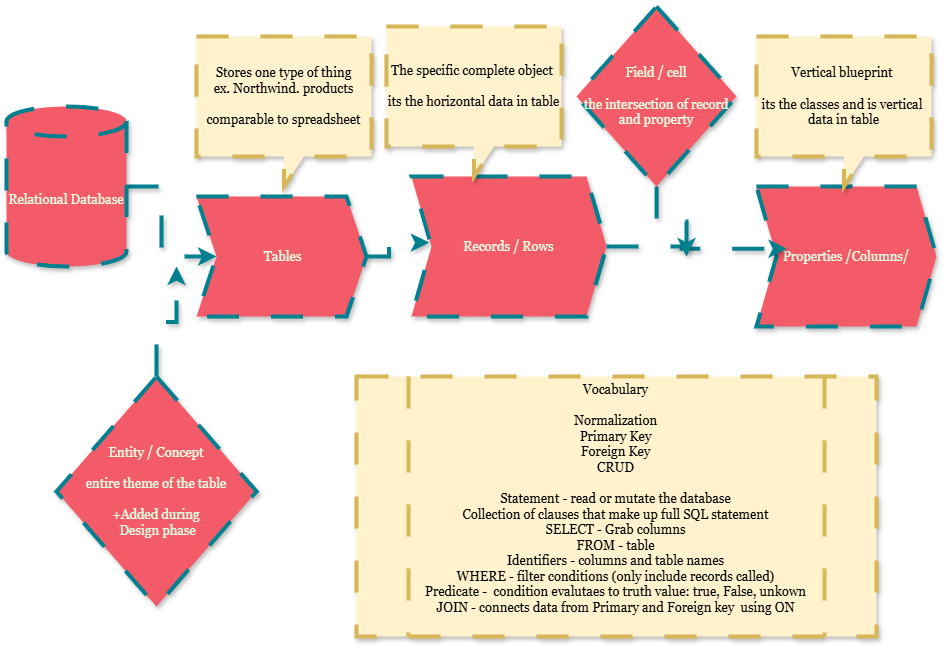

The diagram above was exported from draw.io. Its source (the exported page's mxGraphModel, read from the mxfile embedded in the PNG):
<mxGraphModel dx="1191" dy="694" grid="1" gridSize="10" guides="1" tooltips="1" connect="1" arrows="1" fold="1" page="1" pageScale="1" pageWidth="850" pageHeight="1100" math="0" shadow="0">
  <root>
    <mxCell id="0" />
    <mxCell id="1" parent="0" />
    <mxCell id="MdcKBcyQyXUSNgwyaMl9-9" edge="1" parent="1" source="MdcKBcyQyXUSNgwyaMl9-1" style="edgeStyle=orthogonalEdgeStyle;rounded=0;orthogonalLoop=1;jettySize=auto;html=1;exitX=1;exitY=0.5;exitDx=0;exitDy=0;exitPerimeter=0;fontFamily=Georgia;fontSize=13;labelBackgroundColor=none;strokeColor=#028090;fontColor=default;labelBorderColor=none;strokeWidth=4;dashed=1;dashPattern=8 8;shadow=1;" target="MdcKBcyQyXUSNgwyaMl9-2">
      <mxGeometry relative="1" as="geometry" />
    </mxCell>
    <mxCell id="MdcKBcyQyXUSNgwyaMl9-1" parent="1" style="shape=cylinder3;whiteSpace=wrap;html=1;boundedLbl=1;backgroundOutline=1;size=15;fontFamily=Georgia;fontSize=13;labelBackgroundColor=none;fillColor=#F45B69;strokeColor=#028090;fontColor=#E4FDE1;labelBorderColor=none;strokeWidth=4;dashed=1;dashPattern=8 8;shadow=1;" value="Relational Database" vertex="1">
      <mxGeometry height="160" width="120" x="20" y="110" as="geometry" />
    </mxCell>
    <mxCell id="MdcKBcyQyXUSNgwyaMl9-2" parent="1" style="shape=step;perimeter=stepPerimeter;whiteSpace=wrap;html=1;fixedSize=1;fontFamily=Georgia;fontSize=13;labelBackgroundColor=none;fillColor=#F45B69;strokeColor=#028090;fontColor=#E4FDE1;labelBorderColor=none;strokeWidth=4;dashed=1;dashPattern=8 8;shadow=1;" value="&amp;nbsp;Tables" vertex="1">
      <mxGeometry height="120" width="170" x="210" y="200" as="geometry" />
    </mxCell>
    <mxCell id="MdcKBcyQyXUSNgwyaMl9-3" parent="1" style="shape=step;perimeter=stepPerimeter;whiteSpace=wrap;html=1;fixedSize=1;fontFamily=Georgia;fontSize=13;labelBackgroundColor=none;fillColor=#F45B69;strokeColor=#028090;fontColor=#E4FDE1;labelBorderColor=none;strokeWidth=4;dashed=1;dashPattern=8 8;shadow=1;" value="Records / Rows" vertex="1">
      <mxGeometry height="140" width="195" x="425" y="180" as="geometry" />
    </mxCell>
    <mxCell id="MdcKBcyQyXUSNgwyaMl9-4" parent="1" style="shape=step;perimeter=stepPerimeter;whiteSpace=wrap;html=1;fixedSize=1;fontFamily=Georgia;fontSize=13;labelBackgroundColor=none;fillColor=#F45B69;strokeColor=#028090;fontColor=#E4FDE1;labelBorderColor=none;strokeWidth=4;dashed=1;dashPattern=8 8;shadow=1;" value="Properties /Columns/" vertex="1">
      <mxGeometry height="140" width="180" x="770" y="190" as="geometry" />
    </mxCell>
    <mxCell id="MdcKBcyQyXUSNgwyaMl9-5" parent="1" style="shape=callout;whiteSpace=wrap;html=1;perimeter=calloutPerimeter;fontFamily=Georgia;fontSize=13;labelBackgroundColor=none;fillColor=#fff2cc;strokeColor=#d6b656;labelBorderColor=none;strokeWidth=4;dashed=1;dashPattern=8 8;shadow=1;" value="Stores one type of thing&lt;div&gt;ex. Northwind. products&lt;/div&gt;&lt;div&gt;&lt;br&gt;&lt;/div&gt;&lt;div&gt;comparable to spreadsheet&lt;/div&gt;" vertex="1">
      <mxGeometry height="150" width="175" x="210" y="40" as="geometry" />
    </mxCell>
    <mxCell id="MdcKBcyQyXUSNgwyaMl9-7" edge="1" parent="1" source="MdcKBcyQyXUSNgwyaMl9-2" style="edgeStyle=orthogonalEdgeStyle;rounded=0;orthogonalLoop=1;jettySize=auto;html=1;exitX=1;exitY=0.5;exitDx=0;exitDy=0;entryX=0.091;entryY=0.472;entryDx=0;entryDy=0;entryPerimeter=0;fontFamily=Georgia;fontSize=13;labelBackgroundColor=none;strokeColor=#028090;fontColor=default;labelBorderColor=none;strokeWidth=4;dashed=1;dashPattern=8 8;shadow=1;" target="MdcKBcyQyXUSNgwyaMl9-3">
      <mxGeometry relative="1" as="geometry" />
    </mxCell>
    <mxCell id="MdcKBcyQyXUSNgwyaMl9-8" edge="1" parent="1" source="MdcKBcyQyXUSNgwyaMl9-3" style="edgeStyle=orthogonalEdgeStyle;rounded=0;orthogonalLoop=1;jettySize=auto;html=1;entryX=0.169;entryY=0.444;entryDx=0;entryDy=0;entryPerimeter=0;fontFamily=Georgia;fontSize=13;labelBackgroundColor=none;strokeColor=#028090;fontColor=default;labelBorderColor=none;strokeWidth=4;dashed=1;dashPattern=8 8;shadow=1;" target="MdcKBcyQyXUSNgwyaMl9-4">
      <mxGeometry relative="1" as="geometry" />
    </mxCell>
    <mxCell id="MdcKBcyQyXUSNgwyaMl9-15" edge="1" parent="1" source="MdcKBcyQyXUSNgwyaMl9-10" style="edgeStyle=orthogonalEdgeStyle;rounded=0;orthogonalLoop=1;jettySize=auto;html=1;labelBackgroundColor=none;strokeColor=#028090;fontColor=default;labelBorderColor=none;strokeWidth=4;dashed=1;dashPattern=8 8;shadow=1;">
      <mxGeometry relative="1" as="geometry">
        <mxPoint x="700" y="260" as="targetPoint" />
      </mxGeometry>
    </mxCell>
    <mxCell id="MdcKBcyQyXUSNgwyaMl9-10" parent="1" style="rhombus;whiteSpace=wrap;html=1;fontFamily=Georgia;fontSize=13;labelBackgroundColor=none;fillColor=#F45B69;strokeColor=#028090;fontColor=#E4FDE1;labelBorderColor=none;strokeWidth=4;dashed=1;dashPattern=8 8;shadow=1;" value="Field / cell&lt;div&gt;&lt;br&gt;&lt;div&gt;the intersection of record and property&lt;/div&gt;&lt;/div&gt;" vertex="1">
      <mxGeometry height="180" width="160" x="590" y="10" as="geometry" />
    </mxCell>
    <mxCell id="MdcKBcyQyXUSNgwyaMl9-13" edge="1" parent="1" source="MdcKBcyQyXUSNgwyaMl9-12" style="edgeStyle=orthogonalEdgeStyle;rounded=0;orthogonalLoop=1;jettySize=auto;html=1;fontFamily=Georgia;fontSize=13;labelBackgroundColor=none;strokeColor=#028090;fontColor=default;labelBorderColor=none;strokeWidth=4;dashed=1;dashPattern=8 8;shadow=1;">
      <mxGeometry relative="1" as="geometry">
        <mxPoint x="190" y="270" as="targetPoint" />
      </mxGeometry>
    </mxCell>
    <mxCell id="MdcKBcyQyXUSNgwyaMl9-12" parent="1" style="rhombus;whiteSpace=wrap;html=1;fontFamily=Georgia;fontSize=13;labelBackgroundColor=none;fillColor=#F45B69;strokeColor=#028090;fontColor=#E4FDE1;labelBorderColor=none;strokeWidth=4;dashed=1;dashPattern=8 8;shadow=1;" value="Entity / Concept&lt;div&gt;&lt;br&gt;&lt;/div&gt;&lt;div&gt;entire theme of the table&lt;/div&gt;&lt;div&gt;&lt;br&gt;&lt;/div&gt;&lt;div&gt;+Added during&lt;/div&gt;&lt;div&gt;&amp;nbsp;Design phase&lt;/div&gt;" vertex="1">
      <mxGeometry height="230" width="200" x="70" y="380" as="geometry" />
    </mxCell>
    <mxCell id="MdcKBcyQyXUSNgwyaMl9-14" parent="1" style="shape=process;whiteSpace=wrap;html=1;backgroundOutline=1;fontFamily=Georgia;fontSize=13;labelBackgroundColor=none;labelBorderColor=none;strokeWidth=4;dashed=1;dashPattern=8 8;shadow=1;fillColor=#fff2cc;strokeColor=#d6b656;" value="&lt;div&gt;&lt;br&gt;&lt;/div&gt;&lt;div&gt;Vocabulary&lt;/div&gt;&lt;div&gt;&lt;br&gt;&lt;/div&gt;Normalization&lt;div&gt;Primary Key&lt;/div&gt;&lt;div&gt;Foreign Key&lt;/div&gt;&lt;div&gt;CRUD&lt;/div&gt;&lt;div&gt;&lt;br&gt;&lt;/div&gt;&lt;div&gt;Statement - read or mutate the database&lt;/div&gt;&lt;div&gt;Collection of clauses that make up full SQL statement&lt;/div&gt;&lt;div&gt;SELECT - Grab columns&lt;/div&gt;&lt;div&gt;FROM - table&lt;/div&gt;&lt;div&gt;Identifiers - columns and table names&lt;/div&gt;&lt;div&gt;WHERE - filter conditions (only include records called)&lt;/div&gt;&lt;div&gt;Predicate -&amp;nbsp; condition evalutaes to truth value: true, False, unkown&lt;/div&gt;&lt;div&gt;JOIN - connects data from Primary and Foreign key&amp;nbsp; using ON&lt;/div&gt;&lt;div&gt;&lt;br&gt;&lt;/div&gt;&lt;div&gt;&lt;br&gt;&lt;/div&gt;" vertex="1">
      <mxGeometry height="260" width="520" x="370" y="380" as="geometry" />
    </mxCell>
    <mxCell id="MdcKBcyQyXUSNgwyaMl9-16" parent="1" style="shape=callout;whiteSpace=wrap;html=1;perimeter=calloutPerimeter;fontFamily=Georgia;fontSize=13;labelBackgroundColor=none;fillColor=#fff2cc;strokeColor=#d6b656;labelBorderColor=none;strokeWidth=4;dashed=1;dashPattern=8 8;shadow=1;" value="The specific complete object&amp;nbsp;&lt;div&gt;&lt;br&gt;&lt;/div&gt;&lt;div&gt;its the horizontal data in table&lt;/div&gt;" vertex="1">
      <mxGeometry height="150" width="175" x="400" y="30" as="geometry" />
    </mxCell>
    <mxCell id="MdcKBcyQyXUSNgwyaMl9-17" parent="1" style="shape=callout;whiteSpace=wrap;html=1;perimeter=calloutPerimeter;fontFamily=Georgia;fontSize=13;labelBackgroundColor=none;fillColor=#fff2cc;strokeColor=#d6b656;labelBorderColor=none;strokeWidth=4;dashed=1;dashPattern=8 8;shadow=1;" value="Vertical blueprint&amp;nbsp;&lt;div&gt;&lt;br&gt;&lt;/div&gt;&lt;div&gt;its the classes and is vertical&amp;nbsp;&lt;/div&gt;&lt;div&gt;data in table&lt;/div&gt;" vertex="1">
      <mxGeometry height="150" width="175" x="770" y="40" as="geometry" />
    </mxCell>
  </root>
</mxGraphModel>